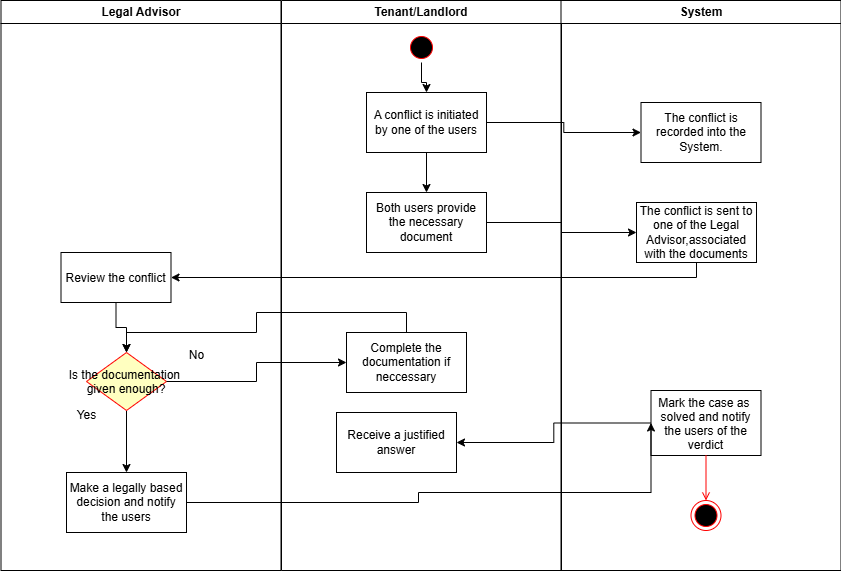

The diagram above was exported from draw.io. Its source (the exported page's mxGraphModel, read from the mxfile embedded in the PNG):
<mxGraphModel dx="1050" dy="565" grid="1" gridSize="10" guides="1" tooltips="1" connect="1" arrows="1" fold="1" page="1" pageScale="1" pageWidth="1169" pageHeight="826" background="none" math="0" shadow="0">
  <root>
    <mxCell id="0" />
    <mxCell id="1" parent="0" />
    <mxCell id="2" value="Legal Advisor" style="swimlane;whiteSpace=wrap" parent="1" vertex="1">
      <mxGeometry x="164.5" y="128" width="280" height="570" as="geometry" />
    </mxCell>
    <mxCell id="_PHx5oeu3rMfc3seiW3c-51" style="edgeStyle=orthogonalEdgeStyle;rounded=0;orthogonalLoop=1;jettySize=auto;html=1;entryX=0.5;entryY=0;entryDx=0;entryDy=0;" edge="1" parent="2" source="8" target="21">
      <mxGeometry relative="1" as="geometry" />
    </mxCell>
    <mxCell id="8" value="Review the conflict" style="" parent="2" vertex="1">
      <mxGeometry x="60" y="252" width="110" height="50" as="geometry" />
    </mxCell>
    <mxCell id="_PHx5oeu3rMfc3seiW3c-59" style="edgeStyle=orthogonalEdgeStyle;rounded=0;orthogonalLoop=1;jettySize=auto;html=1;entryX=0.5;entryY=0;entryDx=0;entryDy=0;" edge="1" parent="2" source="21" target="_PHx5oeu3rMfc3seiW3c-58">
      <mxGeometry relative="1" as="geometry" />
    </mxCell>
    <mxCell id="21" value="Is the documentation &#10;given enough?" style="rhombus;fillColor=#ffffc0;strokeColor=#ff0000;" parent="2" vertex="1">
      <mxGeometry x="85.5" y="352" width="80" height="58" as="geometry" />
    </mxCell>
    <mxCell id="_PHx5oeu3rMfc3seiW3c-58" value="Make a legally based decision and notify the users" style="whiteSpace=wrap;html=1;" vertex="1" parent="2">
      <mxGeometry x="65.5" y="472" width="120" height="60" as="geometry" />
    </mxCell>
    <mxCell id="3" value="Tenant/Landlord" style="swimlane;whiteSpace=wrap;startSize=23;" parent="1" vertex="1">
      <mxGeometry x="445" y="128" width="280" height="570" as="geometry" />
    </mxCell>
    <mxCell id="_PHx5oeu3rMfc3seiW3c-43" style="edgeStyle=orthogonalEdgeStyle;rounded=0;orthogonalLoop=1;jettySize=auto;html=1;" edge="1" parent="3" source="_PHx5oeu3rMfc3seiW3c-41" target="_PHx5oeu3rMfc3seiW3c-42">
      <mxGeometry relative="1" as="geometry" />
    </mxCell>
    <mxCell id="_PHx5oeu3rMfc3seiW3c-41" value="" style="ellipse;shape=startState;fillColor=#000000;strokeColor=#ff0000;" vertex="1" parent="3">
      <mxGeometry x="125" y="32" width="30" height="30" as="geometry" />
    </mxCell>
    <mxCell id="_PHx5oeu3rMfc3seiW3c-47" value="" style="edgeStyle=orthogonalEdgeStyle;rounded=0;orthogonalLoop=1;jettySize=auto;html=1;" edge="1" parent="3" source="_PHx5oeu3rMfc3seiW3c-42" target="_PHx5oeu3rMfc3seiW3c-46">
      <mxGeometry relative="1" as="geometry" />
    </mxCell>
    <mxCell id="_PHx5oeu3rMfc3seiW3c-42" value="A conflict is initiated by one of the users" style="whiteSpace=wrap;html=1;" vertex="1" parent="3">
      <mxGeometry x="85" y="92" width="120" height="60" as="geometry" />
    </mxCell>
    <mxCell id="_PHx5oeu3rMfc3seiW3c-46" value="Both users provide the necessary document" style="whiteSpace=wrap;html=1;" vertex="1" parent="3">
      <mxGeometry x="85" y="192" width="120" height="60" as="geometry" />
    </mxCell>
    <mxCell id="_PHx5oeu3rMfc3seiW3c-52" value="Complete the documentation if neccessary" style="whiteSpace=wrap;html=1;" vertex="1" parent="3">
      <mxGeometry x="65" y="332" width="120" height="60" as="geometry" />
    </mxCell>
    <mxCell id="_PHx5oeu3rMfc3seiW3c-62" value="Receive a justified answer" style="whiteSpace=wrap;html=1;" vertex="1" parent="3">
      <mxGeometry x="55" y="412" width="120" height="60" as="geometry" />
    </mxCell>
    <mxCell id="4" value="System" style="swimlane;whiteSpace=wrap" parent="1" vertex="1">
      <mxGeometry x="724.5" y="128" width="280" height="570" as="geometry" />
    </mxCell>
    <mxCell id="33" value="Mark the case as &#10;solved and notify&#10;the users of the&#10;verdict" style="" parent="4" vertex="1">
      <mxGeometry x="90" y="390" width="110" height="65" as="geometry" />
    </mxCell>
    <mxCell id="38" value="" style="ellipse;shape=endState;fillColor=#000000;strokeColor=#ff0000" parent="4" vertex="1">
      <mxGeometry x="130" y="500" width="30" height="30" as="geometry" />
    </mxCell>
    <mxCell id="39" value="" style="endArrow=open;strokeColor=#FF0000;endFill=1;rounded=0" parent="4" source="33" target="38" edge="1">
      <mxGeometry relative="1" as="geometry" />
    </mxCell>
    <mxCell id="_PHx5oeu3rMfc3seiW3c-44" value="The conflict is recorded into the System." style="whiteSpace=wrap;html=1;" vertex="1" parent="4">
      <mxGeometry x="80" y="102" width="120" height="60" as="geometry" />
    </mxCell>
    <mxCell id="_PHx5oeu3rMfc3seiW3c-48" value="The conflict is sent to one of the Legal Advisor,associated with the documents" style="whiteSpace=wrap;html=1;" vertex="1" parent="4">
      <mxGeometry x="75.5" y="202" width="120" height="60" as="geometry" />
    </mxCell>
    <mxCell id="_PHx5oeu3rMfc3seiW3c-45" style="edgeStyle=orthogonalEdgeStyle;rounded=0;orthogonalLoop=1;jettySize=auto;html=1;entryX=0;entryY=0.5;entryDx=0;entryDy=0;" edge="1" parent="1" source="_PHx5oeu3rMfc3seiW3c-42" target="_PHx5oeu3rMfc3seiW3c-44">
      <mxGeometry relative="1" as="geometry" />
    </mxCell>
    <mxCell id="_PHx5oeu3rMfc3seiW3c-49" style="edgeStyle=orthogonalEdgeStyle;rounded=0;orthogonalLoop=1;jettySize=auto;html=1;entryX=0;entryY=0.5;entryDx=0;entryDy=0;" edge="1" parent="1" source="_PHx5oeu3rMfc3seiW3c-46" target="_PHx5oeu3rMfc3seiW3c-48">
      <mxGeometry relative="1" as="geometry" />
    </mxCell>
    <mxCell id="_PHx5oeu3rMfc3seiW3c-50" style="edgeStyle=orthogonalEdgeStyle;rounded=0;orthogonalLoop=1;jettySize=auto;html=1;entryX=1;entryY=0.5;entryDx=0;entryDy=0;" edge="1" parent="1" source="_PHx5oeu3rMfc3seiW3c-48" target="8">
      <mxGeometry relative="1" as="geometry">
        <Array as="points">
          <mxPoint x="860" y="405" />
        </Array>
      </mxGeometry>
    </mxCell>
    <mxCell id="_PHx5oeu3rMfc3seiW3c-53" style="edgeStyle=orthogonalEdgeStyle;rounded=0;orthogonalLoop=1;jettySize=auto;html=1;entryX=0;entryY=0.5;entryDx=0;entryDy=0;" edge="1" parent="1" source="21" target="_PHx5oeu3rMfc3seiW3c-52">
      <mxGeometry relative="1" as="geometry" />
    </mxCell>
    <mxCell id="_PHx5oeu3rMfc3seiW3c-54" value="No" style="text;html=1;align=center;verticalAlign=middle;resizable=0;points=[];autosize=1;strokeColor=none;fillColor=none;" vertex="1" parent="1">
      <mxGeometry x="340" y="468" width="40" height="30" as="geometry" />
    </mxCell>
    <mxCell id="_PHx5oeu3rMfc3seiW3c-56" style="edgeStyle=orthogonalEdgeStyle;rounded=0;orthogonalLoop=1;jettySize=auto;html=1;entryX=0.5;entryY=0;entryDx=0;entryDy=0;" edge="1" parent="1" source="_PHx5oeu3rMfc3seiW3c-52" target="21">
      <mxGeometry relative="1" as="geometry">
        <Array as="points">
          <mxPoint x="570" y="440" />
          <mxPoint x="420" y="440" />
          <mxPoint x="420" y="460" />
          <mxPoint x="290" y="460" />
        </Array>
      </mxGeometry>
    </mxCell>
    <mxCell id="_PHx5oeu3rMfc3seiW3c-60" value="Yes" style="text;html=1;align=center;verticalAlign=middle;resizable=0;points=[];autosize=1;strokeColor=none;fillColor=none;" vertex="1" parent="1">
      <mxGeometry x="230" y="528" width="40" height="30" as="geometry" />
    </mxCell>
    <mxCell id="_PHx5oeu3rMfc3seiW3c-61" style="edgeStyle=orthogonalEdgeStyle;rounded=0;orthogonalLoop=1;jettySize=auto;html=1;entryX=0;entryY=0.5;entryDx=0;entryDy=0;" edge="1" parent="1" source="_PHx5oeu3rMfc3seiW3c-58" target="33">
      <mxGeometry relative="1" as="geometry">
        <Array as="points">
          <mxPoint x="582" y="630" />
          <mxPoint x="582" y="620" />
          <mxPoint x="815" y="620" />
        </Array>
      </mxGeometry>
    </mxCell>
    <mxCell id="_PHx5oeu3rMfc3seiW3c-63" style="edgeStyle=orthogonalEdgeStyle;rounded=0;orthogonalLoop=1;jettySize=auto;html=1;" edge="1" parent="1" source="33" target="_PHx5oeu3rMfc3seiW3c-62">
      <mxGeometry relative="1" as="geometry" />
    </mxCell>
  </root>
</mxGraphModel>